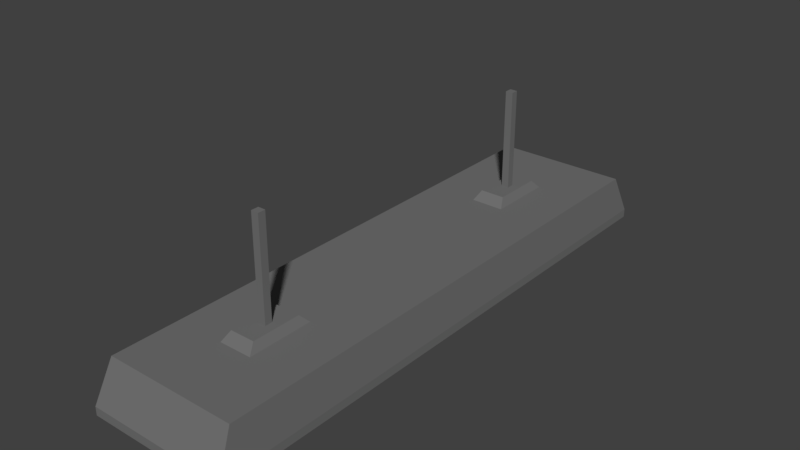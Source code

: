 # Source: CeilingStripLight.blend  (saved by Blender 2.79.0; exported with 4.5.12 LTS)
import bpy
from mathutils import Matrix  # noqa: F401  (used for matrix-valued properties, if any)

bpy.ops.wm.read_factory_settings(use_empty=True)
scene = bpy.context.scene
scene.name = 'Scene'

# ---- collections
col_collection_1 = bpy.data.collections.new('Collection 1'); scene.collection.children.link(col_collection_1)

# ---- materials (node trees are filled in below, after node groups)
mat_casing = bpy.data.materials.new('Casing')
mat_casing.alpha_threshold = 0.0
mat_casing.use_transparent_shadow = False
mat_casing.diffuse_color = (0.1679, 0.1679, 0.1679, 1.0)
mat_casing.roughness = 0.5
mat_casing.line_color = (0.0, 0.0, 0.0, 1.0)
mat_light = bpy.data.materials.new('Light')
mat_light.alpha_threshold = 0.0
mat_light.use_transparent_shadow = False
mat_light.diffuse_color = (1.0, 1.0, 1.0, 1.0)
mat_light.roughness = 0.5

# ---- material node trees

# ---- world
world_world = bpy.data.worlds.new('World'); scene.world = world_world
world_world.color = (0.05088, 0.05088, 0.05088)
world_world.use_sun_shadow = False
world_world.sun_shadow_jitter_overblur = 0.0
world_world.cycles.sampling_method = 'MANUAL'

# ---- meshes
me_cube = bpy.data.meshes.new('Cube')
me_cube.from_pydata([(0.2665, 1.066, -0.075), (0.2665, -1.066, -0.075), (-0.2665, -1.066, -0.075), (-0.2665, 1.066, -0.075), (0.25, 1.0, 0.075), (0.25, -1.0, 0.075), (-0.25, -1.0, 0.075), (-0.25, 1.0, 0.075), (0.25, -4.768e-07, 0.075), (5.96e-08, 1.0, 0.075), (-1.49e-07, -1.0, 0.075), (-0.25, 1.788e-07, 0.075), (0.25, -0.5, 0.075), (-0.125, 1.0, 0.075), (-0.125, -1.0, 0.075), (-0.25, 0.5, 0.075), (0.25, 0.5, 0.075), (0.125, 1.0, 0.075), (0.125, -1.0, 0.075), (-0.25, -0.5, 0.075), (-9.686e-08, -0.5, 0.075), (7.451e-09, 0.5, 0.075), (0.25, -0.75, 0.075), (-0.1875, 1.0, 0.075), (-0.1875, -1.0, 0.075), (-0.25, 0.75, 0.075), (0.25, 0.25, 0.075), (0.0625, 1.0, 0.075), (0.0625, -1.0, 0.075), (-0.25, -0.25, 0.075), (-1.229e-07, -0.75, 0.075), (-0.0625, -8.941e-08, 0.075), (0.25, -0.25, 0.075), (-0.0625, 1.0, 0.075), (-0.0625, -1.0, 0.075), (-0.25, 0.25, 0.075), (0.25, 0.75, 0.075), (0.1875, 1.0, 0.075), (0.1875, -1.0, 0.075), (-0.25, -0.75, 0.075), (3.353e-08, 0.75, 0.075), (0.0625, -2.533e-07, 0.075), (-0.0625, 0.5, 0.075), (0.0625, 0.5, 0.075), (0.0625, -0.5, 0.075), (-0.0625, -0.5, 0.075), (-0.0625, -0.25, 0.075), (-0.0625, -0.75, 0.075), (0.0625, -0.25, 0.075), (0.0625, 0.75, 0.075), (-0.0625, 0.75, 0.075), (-0.0625, 0.25, 0.075), (0.0625, 0.25, 0.075), (0.0625, -0.75, 0.075), (3.042e-08, 0.7187, 0.1074), (1.087e-08, 0.5312, 0.1074), (-0.04687, 0.5312, 0.1074), (0.04688, 0.5312, 0.1074), (0.04688, 0.7187, 0.1074), (-0.04687, 0.7187, 0.1074), (-0.04688, -0.5312, 0.1074), (-1.003e-07, -0.5313, 0.1074), (-1.198e-07, -0.7188, 0.1074), (0.04687, -0.5313, 0.1074), (-0.04688, -0.7188, 0.1074), (0.04687, -0.7188, 0.1074), (-0.01406, 0.6109, 0.1074), (1.847e-08, 0.6109, 0.1074), (0.01406, 0.6109, 0.1074), (0.01406, 0.6391, 0.1074), (2.434e-08, 0.6391, 0.1074), (-0.01406, 0.6391, 0.1074), (-0.01406, -0.6109, 0.1074), (-1.074e-07, -0.6109, 0.1074), (0.01406, -0.6109, 0.1074), (-0.01406, -0.6391, 0.1074), (-1.133e-07, -0.6391, 0.1074), (0.01406, -0.6391, 0.1074), (-0.01406, 0.6109, 0.481), (1.847e-08, 0.6109, 0.481), (0.01406, 0.6109, 0.481), (0.01406, 0.6391, 0.481), (2.434e-08, 0.6391, 0.481), (-0.01406, 0.6391, 0.481), (-0.01406, -0.6109, 0.481), (-1.074e-07, -0.6109, 0.481), (0.01406, -0.6109, 0.481), (-0.01406, -0.6391, 0.481), (-1.133e-07, -0.6391, 0.481), (0.01406, -0.6391, 0.481), (0.2324, 1.026, -0.075), (0.2324, -1.024, -0.075), (-0.2324, 1.026, -0.075), (-0.2324, -1.024, -0.075), (0.2232, 0.9859, 0.05259), (0.2232, -0.9836, 0.05259), (-0.2232, 0.9859, 0.05259), (-0.2232, -0.9836, 0.05259), (0.2324, 0.001157, -0.075), (2.98e-08, 1.026, -0.075), (-1.49e-08, -1.024, -0.075), (-0.2324, 0.001157, -0.075), (7.451e-09, 0.001157, -0.075), (0.2324, -0.5115, -0.075), (-0.1162, 1.026, -0.075), (-0.1162, -1.024, -0.075), (-0.2324, 0.5138, -0.075), (0.2324, 0.5138, -0.075), (0.1162, 1.026, -0.075), (0.1162, -1.024, -0.075), (-0.2324, -0.5115, -0.075), (1.863e-08, 0.5138, -0.075), (-3.725e-09, -0.5115, -0.075), (0.1162, 0.001157, -0.075), (-0.1162, 0.001157, -0.075), (-0.1162, -0.5115, -0.075), (0.1162, -0.5115, -0.075), (0.1162, 0.5138, -0.075), (-0.1162, 0.5138, -0.075), (0.2665, 1.066, -0.1069), (0.2665, -1.066, -0.1069), (-0.2665, 1.066, -0.1069), (-0.2665, -1.066, -0.1069), (0.2324, -0.5115, -0.1069), (0.2324, -1.024, -0.1069), (-0.1162, 1.026, -0.1069), (-0.2324, 1.026, -0.1069), (-0.1162, -1.024, -0.1069), (-0.2324, -1.024, -0.1069), (-0.2324, 0.5138, -0.1069), (0.2324, 1.026, -0.1069), (0.2324, 0.5138, -0.1069), (0.2324, 0.001157, -0.1069), (0.1162, 1.026, -0.1069), (2.98e-08, 1.026, -0.1069), (0.1162, -1.024, -0.1069), (-1.49e-08, -1.024, -0.1069), (-0.2324, -0.5115, -0.1069), (-0.2324, 0.001157, -0.1069)], [], [(106, 101, 138, 129), (0, 4, 36, 16, 26, 8, 32, 12, 22, 5, 1), (1, 5, 38, 18, 28, 10, 34, 14, 24, 6, 2), (2, 6, 39, 19, 29, 11, 35, 15, 25, 7, 3), (4, 0, 3, 7, 23, 13, 33, 9, 27, 17, 37), (39, 6, 24, 14, 34, 10, 28, 18, 38, 5, 22, 12, 32, 8, 26, 16, 36, 4, 37, 17, 27, 49, 43, 52, 41, 48, 44, 53, 30, 47, 45, 46, 31, 51, 42, 50, 33, 13, 23, 7, 25, 15, 35, 11, 29, 19), (50, 42, 56, 59), (27, 9, 33, 50, 40, 49), (40, 50, 59, 54, 58, 49), (41, 52, 43, 21, 42, 51, 31, 46, 45, 20, 44, 48), (45, 47, 64, 60), (57, 58, 69, 68), (44, 20, 45, 60, 61, 63), (43, 49, 58, 57), (42, 21, 43, 57, 55, 56), (47, 30, 53, 65, 62, 64), (53, 44, 63, 65), (64, 62, 76, 75), (67, 68, 80, 79), (76, 77, 89, 88), (61, 60, 72, 73), (65, 63, 74, 77), (58, 54, 70, 69), (63, 61, 73, 74), (56, 55, 67, 66), (62, 65, 77, 76), (59, 56, 66, 71), (60, 64, 75, 72), (55, 57, 68, 67), (54, 59, 71, 70), (85, 84, 87, 88, 89, 86), (81, 82, 83, 78, 79, 80), (72, 75, 87, 84), (70, 71, 83, 82), (68, 69, 81, 80), (75, 76, 88, 87), (73, 72, 84, 85), (69, 70, 82, 81), (77, 74, 86, 89), (66, 67, 79, 78), (74, 73, 85, 86), (71, 66, 78, 83), (90, 107, 98, 103, 91, 95, 94), (101, 110, 137, 138), (3, 0, 119, 121), (105, 100, 136, 127), (94, 95, 97, 96), (93, 110, 101, 106, 92, 96, 97), (92, 104, 99, 108, 90, 94, 96), (91, 109, 100, 105, 93, 97, 95), (118, 106, 92, 104), (117, 111, 99, 108), (116, 112, 102, 113), (115, 110, 101, 114), (112, 115, 114, 102), (100, 105, 115, 112), (105, 93, 110, 115), (103, 116, 113, 98), (91, 109, 116, 103), (109, 100, 112, 116), (107, 117, 108, 90), (98, 113, 117, 107), (113, 102, 111, 117), (111, 118, 104, 99), (102, 114, 118, 111), (114, 101, 106, 118), (122, 121, 126, 129, 138, 137, 128), (120, 122, 128, 127, 136, 135, 124), (121, 119, 130, 133, 134, 125, 126), (119, 120, 124, 123, 132, 131, 130), (107, 90, 130, 131), (1, 2, 122, 120), (90, 108, 133, 130), (91, 103, 123, 124), (109, 91, 124, 135), (2, 3, 121, 122), (104, 92, 126, 125), (98, 107, 131, 132), (110, 93, 128, 137), (103, 98, 132, 123), (93, 105, 127, 128), (108, 99, 134, 133), (99, 104, 125, 134), (92, 106, 129, 126), (0, 1, 120, 119), (100, 109, 135, 136)])
me_cube.polygons.foreach_set('material_index', [0, 0, 0, 0, 0, 0, 0, 0, 0, 0, 0, 0, 0, 0, 0, 0, 0, 0, 0, 0, 0, 0, 0, 0, 0, 0, 0, 0, 0, 0, 0, 0, 0, 0, 0, 0, 0, 0, 0, 0, 0, 0, 0, 0, 0, 0, 0, 0, 0, 0, 1, 1, 1, 1, 1, 1, 1, 1, 1, 1, 1, 1, 1, 1, 1, 1, 0, 0, 0, 0, 0, 0, 0, 0, 0, 0, 0, 0, 0, 0, 0, 0, 0, 0, 0, 0])
me_cube.materials.append(mat_casing)
me_cube.materials.append(mat_light)
me_cube.use_remesh_preserve_volume = False
me_cube.use_remesh_preserve_attributes = False
me_cube.use_mirror_vertex_groups = False
me_cube.update()

# ---- objects
ob_cube = bpy.data.objects.new('Cube', me_cube)

# ---- transforms, parenting, visibility, modifiers, constraints
ob_cube.location = (0.0, 0.0, 0.0)
ob_cube.lock_rotations_4d = False
ob_cube.empty_display_type = 'ARROWS'
ob_cube.lineart.crease_threshold = 0.0

# ---- collection membership
col_collection_1.objects.link(ob_cube)

# ---- scene / render settings (as saved in the file)
scene.frame_start = 1; scene.frame_end = 250; scene.frame_set(1)
scene.render.engine = 'BLENDER_EEVEE_NEXT'
scene.render.resolution_percentage = 50
scene.render.dither_intensity = 0.0
scene.cycles.use_denoising = False
scene.cycles.samples = 128
scene.cycles.sampling_pattern = 'TABULATED_SOBOL'
scene.cycles.use_adaptive_sampling = False
scene.cycles.use_light_tree = False
scene.cycles.blur_glossy = 0.0
scene.cycles.sample_clamp_indirect = 0.0
scene.view_settings.view_transform = 'Standard'
bpy.context.view_layer.update()

# ---- added for rendering (the .blend has no active camera and no usable light): camera, sun
cam_auto = bpy.data.cameras.new('AutoCamera')
cam_auto.lens = 50.0
cam_auto.sensor_width = 36.0
cam_auto.clip_end = 1000.0
ob_auto_camera = bpy.data.objects.new('AutoCamera', cam_auto)
scene.collection.objects.link(ob_auto_camera)
ob_auto_camera.location = (2.1049, -2.52588, 1.87099)
ob_auto_camera.rotation_euler = (1.09748, -7.21219e-08, 0.694738)
scene.camera = ob_auto_camera
light_auto_sun = bpy.data.lights.new('AutoSun', 'SUN')
light_auto_sun.energy = 3.0
light_auto_sun.angle = 0.0523599
ob_auto_sun = bpy.data.objects.new('AutoSun', light_auto_sun)
scene.collection.objects.link(ob_auto_sun)
ob_auto_sun.rotation_euler = (0.872665, 0.174533, 0.523599)
bpy.context.view_layer.update()
